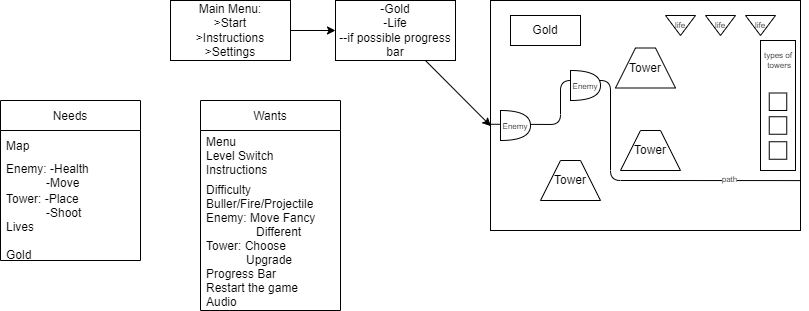

The diagram above was exported from draw.io. Its source (the exported page's mxGraphModel, read from the mxfile embedded in the PNG):
<mxGraphModel dx="952" dy="336" grid="1" gridSize="10" guides="1" tooltips="1" connect="1" arrows="1" fold="1" page="1" pageScale="1" pageWidth="850" pageHeight="1100" math="0" shadow="0">
  <root>
    <mxCell id="0" />
    <mxCell id="1" parent="0" />
    <mxCell id="17" value="" style="edgeStyle=none;html=1;" parent="1" source="2" target="4" edge="1">
      <mxGeometry relative="1" as="geometry" />
    </mxCell>
    <mxCell id="2" value="Main&amp;nbsp;Menu:&lt;br&gt;&amp;gt;Start&lt;br&gt;&amp;gt;Instructions&lt;br&gt;&amp;gt;Settings" style="rounded=0;whiteSpace=wrap;html=1;" parent="1" vertex="1">
      <mxGeometry x="200" y="40" width="120" height="60" as="geometry" />
    </mxCell>
    <mxCell id="34" style="edgeStyle=none;html=1;entryX=0.001;entryY=0.546;entryDx=0;entryDy=0;entryPerimeter=0;" parent="1" source="4" target="5" edge="1">
      <mxGeometry relative="1" as="geometry" />
    </mxCell>
    <mxCell id="4" value="-Gold&lt;br&gt;-Life&lt;br&gt;--if possible progress bar" style="rounded=0;whiteSpace=wrap;html=1;" parent="1" vertex="1">
      <mxGeometry x="365" y="40" width="120" height="60" as="geometry" />
    </mxCell>
    <mxCell id="5" value="" style="rounded=0;whiteSpace=wrap;html=1;" parent="1" vertex="1">
      <mxGeometry x="520" y="40" width="310" height="230" as="geometry" />
    </mxCell>
    <mxCell id="6" value="Gold" style="rounded=0;whiteSpace=wrap;html=1;" parent="1" vertex="1">
      <mxGeometry x="540" y="55" width="70" height="30" as="geometry" />
    </mxCell>
    <mxCell id="15" value="" style="triangle;whiteSpace=wrap;html=1;rotation=90;" parent="1" vertex="1">
      <mxGeometry x="700" y="50" width="20" height="30" as="geometry" />
    </mxCell>
    <mxCell id="19" value="" style="rounded=0;whiteSpace=wrap;html=1;" parent="1" vertex="1">
      <mxGeometry x="790" y="80" width="35" height="130" as="geometry" />
    </mxCell>
    <mxCell id="20" value="" style="whiteSpace=wrap;html=1;aspect=fixed;" parent="1" vertex="1">
      <mxGeometry x="798.75" y="132.5" width="17.5" height="17.5" as="geometry" />
    </mxCell>
    <mxCell id="22" value="" style="whiteSpace=wrap;html=1;aspect=fixed;" parent="1" vertex="1">
      <mxGeometry x="798.75" y="156.25" width="17.5" height="17.5" as="geometry" />
    </mxCell>
    <mxCell id="23" value="" style="whiteSpace=wrap;html=1;aspect=fixed;" parent="1" vertex="1">
      <mxGeometry x="798.75" y="181.25" width="17.5" height="17.5" as="geometry" />
    </mxCell>
    <mxCell id="25" value="" style="endArrow=none;html=1;exitX=-0.012;exitY=0.538;exitDx=0;exitDy=0;exitPerimeter=0;entryX=1;entryY=0.783;entryDx=0;entryDy=0;entryPerimeter=0;" parent="1" source="5" target="5" edge="1">
      <mxGeometry width="50" height="50" relative="1" as="geometry">
        <mxPoint x="610" y="140" as="sourcePoint" />
        <mxPoint x="660" y="90" as="targetPoint" />
        <Array as="points">
          <mxPoint x="590" y="164" />
          <mxPoint x="590" y="120" />
          <mxPoint x="640" y="120" />
          <mxPoint x="640" y="220" />
        </Array>
      </mxGeometry>
    </mxCell>
    <mxCell id="57" value="path" style="edgeLabel;html=1;align=center;verticalAlign=middle;resizable=0;points=[];fontSize=8;" vertex="1" connectable="0" parent="25">
      <mxGeometry x="0.6892" y="1" relative="1" as="geometry">
        <mxPoint as="offset" />
      </mxGeometry>
    </mxCell>
    <mxCell id="26" value="&lt;font style=&quot;font-size: 8px&quot;&gt;Enemy&lt;/font&gt;" style="shape=or;whiteSpace=wrap;html=1;" parent="1" vertex="1">
      <mxGeometry x="530" y="150" width="30" height="30" as="geometry" />
    </mxCell>
    <mxCell id="27" value="&lt;font style=&quot;font-size: 8px&quot;&gt;Enemy&lt;/font&gt;" style="shape=or;whiteSpace=wrap;html=1;" parent="1" vertex="1">
      <mxGeometry x="600" y="110" width="30" height="30" as="geometry" />
    </mxCell>
    <mxCell id="29" value="Tower" style="shape=trapezoid;perimeter=trapezoidPerimeter;whiteSpace=wrap;html=1;fixedSize=1;" parent="1" vertex="1">
      <mxGeometry x="645" y="87.5" width="60" height="40" as="geometry" />
    </mxCell>
    <mxCell id="31" value="Tower" style="shape=trapezoid;perimeter=trapezoidPerimeter;whiteSpace=wrap;html=1;fixedSize=1;" parent="1" vertex="1">
      <mxGeometry x="650" y="170" width="60" height="40" as="geometry" />
    </mxCell>
    <mxCell id="32" value="Tower" style="shape=trapezoid;perimeter=trapezoidPerimeter;whiteSpace=wrap;html=1;fixedSize=1;" parent="1" vertex="1">
      <mxGeometry x="570" y="200" width="60" height="40" as="geometry" />
    </mxCell>
    <mxCell id="36" value="Needs" style="swimlane;fontStyle=0;childLayout=stackLayout;horizontal=1;startSize=30;horizontalStack=0;resizeParent=1;resizeParentMax=0;resizeLast=0;collapsible=1;marginBottom=0;" parent="1" vertex="1">
      <mxGeometry x="30" y="140" width="140" height="160" as="geometry" />
    </mxCell>
    <mxCell id="37" value="Map" style="text;strokeColor=none;fillColor=none;align=left;verticalAlign=middle;spacingLeft=4;spacingRight=4;overflow=hidden;points=[[0,0.5],[1,0.5]];portConstraint=eastwest;rotatable=0;" parent="36" vertex="1">
      <mxGeometry y="30" width="140" height="30" as="geometry" />
    </mxCell>
    <mxCell id="38" value="Enemy: -Health&#10;            -Move&#10;              -Die" style="text;strokeColor=none;fillColor=none;align=left;verticalAlign=middle;spacingLeft=4;spacingRight=4;overflow=hidden;points=[[0,0.5],[1,0.5]];portConstraint=eastwest;rotatable=0;" parent="36" vertex="1">
      <mxGeometry y="60" width="140" height="30" as="geometry" />
    </mxCell>
    <mxCell id="39" value="Tower: -Place&#10;            -Shoot&#10;Lives&#10;&#10;Gold" style="text;strokeColor=none;fillColor=none;align=left;verticalAlign=middle;spacingLeft=4;spacingRight=4;overflow=hidden;points=[[0,0.5],[1,0.5]];portConstraint=eastwest;rotatable=0;" parent="36" vertex="1">
      <mxGeometry y="90" width="140" height="70" as="geometry" />
    </mxCell>
    <mxCell id="41" value="Wants" style="swimlane;fontStyle=0;childLayout=stackLayout;horizontal=1;startSize=30;horizontalStack=0;resizeParent=1;resizeParentMax=0;resizeLast=0;collapsible=1;marginBottom=0;" parent="1" vertex="1">
      <mxGeometry x="230" y="140" width="140" height="210" as="geometry" />
    </mxCell>
    <mxCell id="42" value="Menu&#10;Level Switch&#10;Instructions" style="text;strokeColor=none;fillColor=none;align=left;verticalAlign=middle;spacingLeft=4;spacingRight=4;overflow=hidden;points=[[0,0.5],[1,0.5]];portConstraint=eastwest;rotatable=0;" parent="41" vertex="1">
      <mxGeometry y="30" width="140" height="50" as="geometry" />
    </mxCell>
    <mxCell id="43" value="Difficulty&#10;Buller/Fire/Projectile&#10;Enemy: Move Fancy&#10;               Different&#10;Tower: Choose&#10;            Upgrade&#10;Progress Bar&#10;Restart the game&#10;Audio" style="text;strokeColor=none;fillColor=none;align=left;verticalAlign=middle;spacingLeft=4;spacingRight=4;overflow=hidden;points=[[0,0.5],[1,0.5]];portConstraint=eastwest;rotatable=0;" parent="41" vertex="1">
      <mxGeometry y="80" width="140" height="130" as="geometry" />
    </mxCell>
    <mxCell id="51" value="" style="triangle;whiteSpace=wrap;html=1;rotation=90;" vertex="1" parent="1">
      <mxGeometry x="740" y="50" width="20" height="30" as="geometry" />
    </mxCell>
    <mxCell id="52" value="" style="triangle;whiteSpace=wrap;html=1;rotation=90;" vertex="1" parent="1">
      <mxGeometry x="780" y="50" width="20" height="30" as="geometry" />
    </mxCell>
    <mxCell id="53" value="life" style="text;html=1;strokeColor=none;fillColor=none;align=center;verticalAlign=middle;whiteSpace=wrap;rounded=0;fontSize=8;" vertex="1" parent="1">
      <mxGeometry x="680" y="50" width="60" height="30" as="geometry" />
    </mxCell>
    <mxCell id="54" value="life" style="text;html=1;strokeColor=none;fillColor=none;align=center;verticalAlign=middle;whiteSpace=wrap;rounded=0;fontSize=8;" vertex="1" parent="1">
      <mxGeometry x="720" y="50" width="60" height="30" as="geometry" />
    </mxCell>
    <mxCell id="56" value="life" style="text;html=1;strokeColor=none;fillColor=none;align=center;verticalAlign=middle;whiteSpace=wrap;rounded=0;fontSize=8;" vertex="1" parent="1">
      <mxGeometry x="760" y="50" width="60" height="30" as="geometry" />
    </mxCell>
    <mxCell id="58" value="&lt;font style=&quot;font-size: 8px&quot;&gt;types of&lt;br&gt;&amp;nbsp;towers&lt;/font&gt;" style="text;html=1;strokeColor=none;fillColor=none;align=center;verticalAlign=middle;whiteSpace=wrap;rounded=0;fontSize=6;" vertex="1" parent="1">
      <mxGeometry x="777.5" y="85" width="60" height="30" as="geometry" />
    </mxCell>
  </root>
</mxGraphModel>